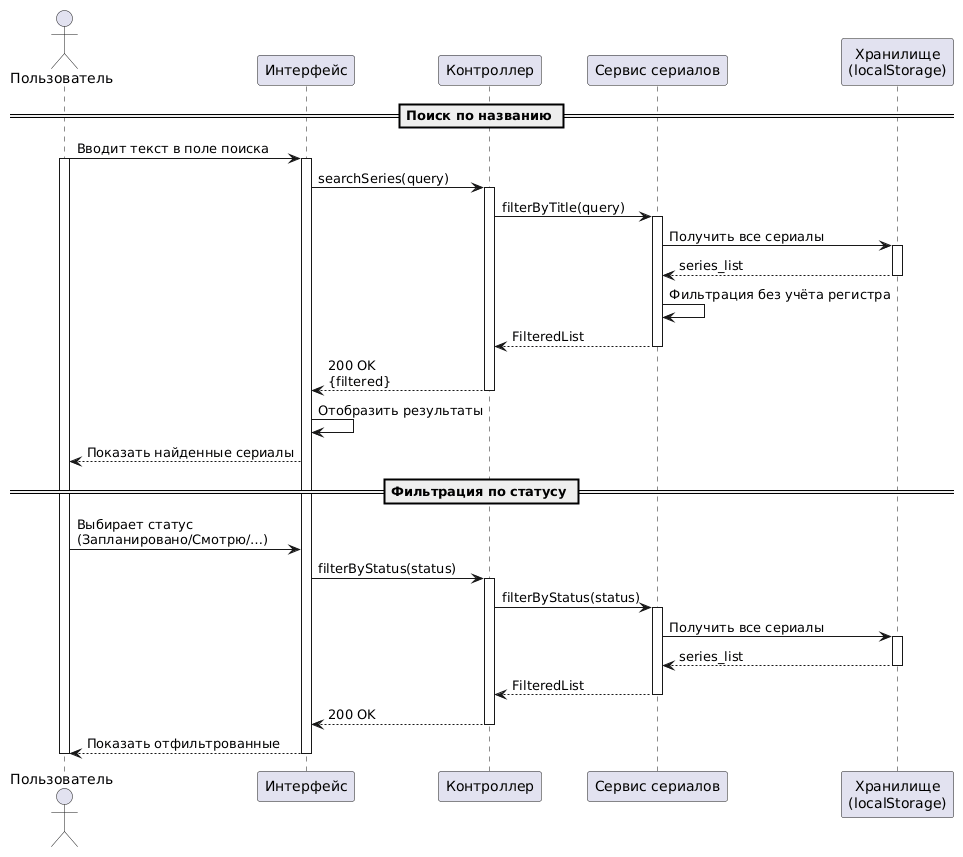

The diagram above was rendered by PlantUML. Its source (embedded in the PNG):
@startuml
actor "Пользователь" as User
participant "Интерфейс" as UI
participant "Контроллер" as Controller
participant "Сервис сериалов" as SeriesService
participant "Хранилище\n(localStorage)" as DB

== Поиск по названию ==
User -> UI: Вводит текст в поле поиска
activate User
activate UI
UI -> Controller: searchSeries(query)
activate Controller
Controller -> SeriesService: filterByTitle(query)
activate SeriesService
SeriesService -> DB: Получить все сериалы
activate DB
DB --> SeriesService: series_list
deactivate DB
SeriesService -> SeriesService: Фильтрация без учёта регистра
SeriesService --> Controller: FilteredList
deactivate SeriesService
Controller --> UI: 200 OK\n{filtered}
deactivate Controller
UI -> UI: Отобразить результаты
UI --> User: Показать найденные сериалы

== Фильтрация по статусу ==
User -> UI: Выбирает статус\n(Запланировано/Смотрю/…)
UI -> Controller: filterByStatus(status)
activate Controller
Controller -> SeriesService: filterByStatus(status)
activate SeriesService
SeriesService -> DB: Получить все сериалы
activate DB
DB --> SeriesService: series_list
deactivate DB
SeriesService --> Controller: FilteredList
deactivate SeriesService
Controller --> UI: 200 OK
deactivate Controller
UI --> User: Показать отфильтрованные

deactivate UI
deactivate User
@enduml